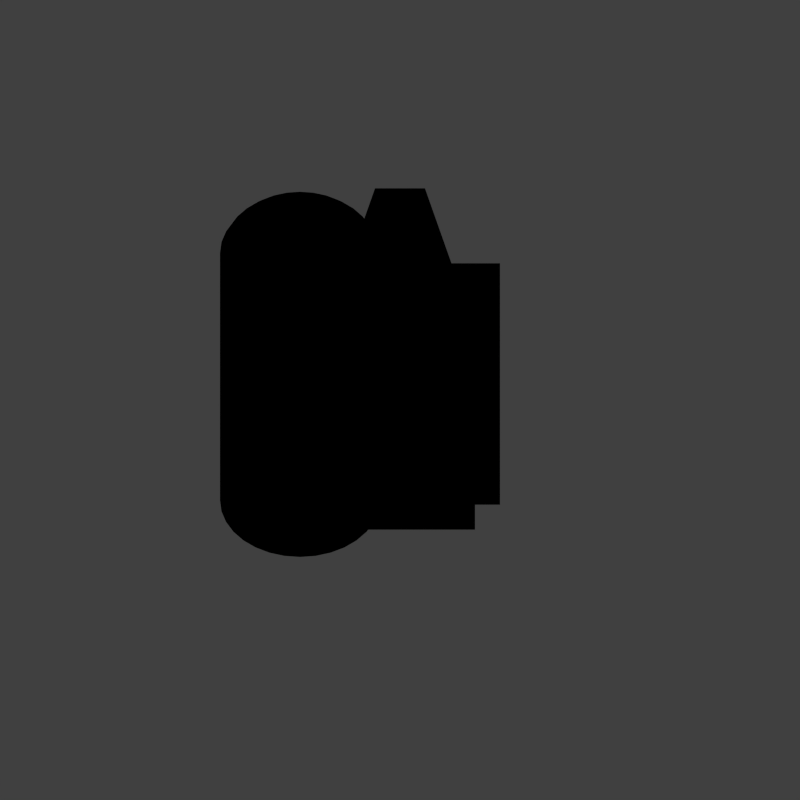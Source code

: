 # Source: crystallizer.blend  (saved by Blender 2.75.0; exported with 4.5.12 LTS)
import bpy
from mathutils import Matrix  # noqa: F401  (used for matrix-valued properties, if any)

bpy.ops.wm.read_factory_settings(use_empty=True)
scene = bpy.context.scene
scene.name = 'Scene'

# ---- collections
col_collection_1 = bpy.data.collections.new('Collection 1'); scene.collection.children.link(col_collection_1)
col_collection_1.hide_render = True
col_collection_1.hide_viewport = True
col_collection_2 = bpy.data.collections.new('Collection 2'); scene.collection.children.link(col_collection_2)

# ---- materials (node trees are filled in below, after node groups)
mat_base = bpy.data.materials.new('Base')
mat_base.alpha_threshold = 0.0
mat_base.use_transparent_shadow = False
mat_base.roughness = 0.5
mat_grid = bpy.data.materials.new('Grid')
mat_grid.alpha_threshold = 0.0
mat_grid.use_transparent_shadow = False
mat_grid.diffuse_color = (0.0, 1.0, 0.0, 1.0)
mat_grid.roughness = 0.5
mat_ground = bpy.data.materials.new('Ground')
mat_ground.alpha_threshold = 0.0
mat_ground.use_transparent_shadow = False
mat_ground.pass_index = 1
mat_ground.roughness = 0.5

# ---- material node trees

# ---- world
world_world = bpy.data.worlds.new('World'); scene.world = world_world
world_world.color = (0.05088, 0.05088, 0.05088)
world_world.use_sun_shadow = False
world_world.sun_shadow_jitter_overblur = 0.0
world_world.cycles.sampling_method = 'MANUAL'
world_world.cycles.sample_map_resolution = 256

# ---- cameras
cam_camera = bpy.data.cameras.new('Camera')
cam_camera.type = 'ORTHO'
cam_camera.clip_start = 0.01
cam_camera.clip_end = 25.0
cam_camera.lens = 35.0
cam_camera.sensor_width = 32.0
cam_camera.sensor_height = 18.0
cam_camera.ortho_scale = 8.0
cam_camera.display_size = 2.0
cam_camera.dof.focus_distance = 0.0
cam_camera.dof.aperture_fstop = 128.0
cam_camera.dof.aperture_blades = 6

# ---- lights
light_sun = bpy.data.lights.new('Sun', 'SUN')
light_sun.transmission_factor = 0.0
light_sun.angle = 0.1993
light_sun.energy = 1.0
light_sun.shadow_buffer_clip_start = 0.5
light_sun.shadow_soft_size = 0.1
light_sun.shadow_cascade_max_distance = 1000.0
light_sun.cycles.use_multiple_importance_sampling = False

# ---- meshes
me_cube_001 = bpy.data.meshes.new('Cube.001')
me_cube_001.from_pydata([(-2.0, -2.0, 0.0), (-2.0, -2.0, 4.0), (-2.0, 2.0, 0.0), (-2.0, 2.0, 4.0), (2.0, -2.0, 0.0), (2.0, -2.0, 4.0), (2.0, 2.0, 0.0), (2.0, 2.0, 4.0), (-1.156, -2.0, 0.2154), (-1.306, -2.0, 0.2609), (-1.444, -2.0, 0.3348), (-1.566, -2.0, 0.4343), (-1.665, -2.0, 0.5555), (-1.739, -2.0, 0.6939), (-1.785, -2.0, 0.8439), (-1.8, -2.0, 1.0), (-1.785, -2.0, 1.156), (-1.739, -2.0, 1.306), (-1.665, -2.0, 1.444), (-1.566, -2.0, 1.566), (-1.444, -2.0, 1.665), (-1.306, -2.0, 1.739), (-1.156, -2.0, 1.785), (-1.0, -2.0, 1.8), (-0.8439, -2.0, 1.785), (-0.6939, -2.0, 1.739), (-0.5555, -2.0, 1.665), (-0.4343, -2.0, 1.566), (-0.3348, -2.0, 1.444), (-0.2609, -2.0, 1.306), (-0.2154, -2.0, 1.156), (-0.2, -2.0, 1.0), (-0.2154, -2.0, 0.8439), (-0.2609, -2.0, 0.6939), (-0.3348, -2.0, 0.5555), (-0.4343, -2.0, 0.4343), (-0.5555, -2.0, 0.3348), (-0.6939, -2.0, 0.2609), (-0.8439, -2.0, 0.2154), (-1.0, -2.0, 0.2), (-1.097, 1.8, 0.511), (-1.156, 1.5, 0.2154), (-1.117, 1.753, 0.4135), (-1.133, 1.683, 0.3308), (-1.147, 1.599, 0.2616), (-1.191, 1.8, 0.5394), (-1.306, 1.5, 0.2609), (-1.229, 1.753, 0.4475), (-1.261, 1.683, 0.3697), (-1.288, 1.599, 0.3044), (-1.277, 1.8, 0.5855), (-1.444, 1.5, 0.3348), (-1.332, 1.753, 0.5028), (-1.379, 1.683, 0.4327), (-1.418, 1.599, 0.374), (-1.353, 1.8, 0.6475), (-1.566, 1.5, 0.4343), (-1.423, 1.753, 0.5772), (-1.482, 1.683, 0.5176), (-1.532, 1.599, 0.4676), (-1.415, 1.8, 0.723), (-1.665, 1.5, 0.5555), (-1.497, 1.753, 0.6678), (-1.567, 1.683, 0.6209), (-1.626, 1.599, 0.5817), (-1.461, 1.8, 0.8092), (-1.739, 1.5, 0.6939), (-1.552, 1.753, 0.7712), (-1.63, 1.683, 0.7389), (-1.696, 1.599, 0.7119), (-1.489, 1.8, 0.9027), (-1.785, 1.5, 0.8439), (-1.586, 1.753, 0.8833), (-1.669, 1.683, 0.8669), (-1.738, 1.599, 0.8531), (-1.499, 1.8, 1.0), (-1.8, 1.5, 1.0), (-1.598, 1.753, 1.0), (-1.682, 1.683, 1.0), (-1.753, 1.599, 1.0), (-1.489, 1.8, 1.097), (-1.785, 1.5, 1.156), (-1.586, 1.753, 1.117), (-1.669, 1.683, 1.133), (-1.738, 1.599, 1.147), (-1.461, 1.8, 1.191), (-1.739, 1.5, 1.306), (-1.552, 1.753, 1.229), (-1.63, 1.683, 1.261), (-1.696, 1.599, 1.288), (-1.415, 1.8, 1.277), (-1.665, 1.5, 1.444), (-1.497, 1.753, 1.332), (-1.567, 1.683, 1.379), (-1.626, 1.599, 1.418), (-1.353, 1.8, 1.353), (-1.566, 1.5, 1.566), (-1.423, 1.753, 1.423), (-1.482, 1.683, 1.482), (-1.532, 1.599, 1.532), (-1.277, 1.8, 1.415), (-1.444, 1.5, 1.665), (-1.332, 1.753, 1.497), (-1.379, 1.683, 1.567), (-1.418, 1.599, 1.626), (-1.191, 1.8, 1.461), (-1.306, 1.5, 1.739), (-1.229, 1.753, 1.552), (-1.261, 1.683, 1.63), (-1.288, 1.599, 1.696), (-1.097, 1.8, 1.489), (-1.156, 1.5, 1.785), (-1.117, 1.753, 1.586), (-1.133, 1.683, 1.669), (-1.147, 1.599, 1.738), (-1.0, 1.8, 1.499), (-1.0, 1.5, 1.8), (-1.0, 1.753, 1.598), (-1.0, 1.683, 1.682), (-1.0, 1.599, 1.753), (-0.9027, 1.8, 1.489), (-0.8439, 1.5, 1.785), (-0.8833, 1.753, 1.586), (-0.8669, 1.683, 1.669), (-0.8531, 1.599, 1.738), (-0.8092, 1.8, 1.461), (-0.6939, 1.5, 1.739), (-0.7712, 1.753, 1.552), (-0.7389, 1.683, 1.63), (-0.7119, 1.599, 1.696), (-0.723, 1.8, 1.415), (-0.5555, 1.5, 1.665), (-0.6678, 1.753, 1.497), (-0.6209, 1.683, 1.567), (-0.5817, 1.599, 1.626), (-0.6475, 1.8, 1.353), (-0.4343, 1.5, 1.566), (-0.5772, 1.753, 1.423), (-0.5176, 1.683, 1.482), (-0.4676, 1.599, 1.532), (-0.5855, 1.8, 1.277), (-0.3348, 1.5, 1.444), (-0.5028, 1.753, 1.332), (-0.4327, 1.683, 1.379), (-0.374, 1.599, 1.418), (-0.5394, 1.8, 1.191), (-0.2609, 1.5, 1.306), (-0.4475, 1.753, 1.229), (-0.3697, 1.683, 1.261), (-0.3044, 1.599, 1.288), (-0.511, 1.8, 1.097), (-0.2154, 1.5, 1.156), (-0.4135, 1.753, 1.117), (-0.3308, 1.683, 1.133), (-0.2616, 1.599, 1.147), (-0.5015, 1.8, 1.0), (-0.2, 1.5, 1.0), (-0.402, 1.753, 1.0), (-0.3177, 1.683, 1.0), (-0.2471, 1.599, 1.0), (-0.511, 1.8, 0.9027), (-0.2154, 1.5, 0.8439), (-0.4135, 1.753, 0.8833), (-0.3308, 1.683, 0.8669), (-0.2616, 1.599, 0.8531), (-0.5394, 1.8, 0.8092), (-0.2609, 1.5, 0.6939), (-0.4475, 1.753, 0.7712), (-0.3697, 1.683, 0.7389), (-0.3044, 1.599, 0.7119), (-0.5855, 1.8, 0.723), (-0.3348, 1.5, 0.5555), (-0.5028, 1.753, 0.6678), (-0.4327, 1.683, 0.6209), (-0.374, 1.599, 0.5817), (-0.6475, 1.8, 0.6475), (-0.4343, 1.5, 0.4343), (-0.5772, 1.753, 0.5772), (-0.5176, 1.683, 0.5176), (-0.4676, 1.599, 0.4676), (-0.723, 1.8, 0.5855), (-0.5555, 1.5, 0.3348), (-0.6678, 1.753, 0.5028), (-0.6209, 1.683, 0.4327), (-0.5817, 1.599, 0.374), (-0.8092, 1.8, 0.5394), (-0.6939, 1.5, 0.2609), (-0.7712, 1.753, 0.4475), (-0.7389, 1.683, 0.3697), (-0.7119, 1.599, 0.3044), (-0.9027, 1.8, 0.511), (-0.8439, 1.5, 0.2154), (-0.8833, 1.753, 0.4135), (-0.8669, 1.683, 0.3308), (-0.8531, 1.599, 0.2616), (-1.0, 1.8, 0.5015), (-1.0, 1.5, 0.2), (-1.0, 1.753, 0.402), (-1.0, 1.683, 0.3177), (-1.0, 1.599, 0.2471)], [(0, 1), (1, 3), (3, 2), (2, 0), (3, 7), (7, 6), (6, 2), (7, 5), (5, 4), (4, 6), (5, 1), (0, 4)], [(39, 196, 191, 38), (38, 191, 186, 37), (37, 186, 181, 36), (36, 181, 176, 35), (35, 176, 171, 34), (34, 171, 166, 33), (33, 166, 161, 32), (32, 161, 156, 31), (31, 156, 151, 30), (30, 151, 146, 29), (29, 146, 141, 28), (28, 141, 136, 27), (27, 136, 131, 26), (26, 131, 126, 25), (25, 126, 121, 24), (24, 121, 116, 23), (23, 116, 111, 22), (22, 111, 106, 21), (21, 106, 101, 20), (20, 101, 96, 19), (19, 96, 91, 18), (18, 91, 86, 17), (17, 86, 81, 16), (16, 81, 76, 15), (15, 76, 71, 14), (14, 71, 66, 13), (13, 66, 61, 12), (12, 61, 56, 11), (11, 56, 51, 10), (10, 51, 46, 9), (9, 46, 41, 8), (190, 195, 40, 45, 50, 55, 60, 65, 70, 75, 80, 85, 90, 95, 100, 105, 110, 115, 120, 125, 130, 135, 140, 145, 150, 155, 160, 165, 170, 175, 180, 185), (39, 38, 37, 36, 35, 34, 33, 32, 31, 30, 29, 28, 27, 26, 25, 24, 23, 22, 21, 20, 19, 18, 17, 16, 15, 14, 13, 12, 11, 10, 9, 8), (196, 41, 44, 199), (199, 44, 43, 198), (198, 43, 42, 197), (197, 42, 40, 195), (46, 51, 54, 49), (49, 54, 53, 48), (48, 53, 52, 47), (47, 52, 50, 45), (56, 61, 64, 59), (59, 64, 63, 58), (58, 63, 62, 57), (57, 62, 60, 55), (66, 71, 74, 69), (69, 74, 73, 68), (68, 73, 72, 67), (67, 72, 70, 65), (76, 81, 84, 79), (79, 84, 83, 78), (78, 83, 82, 77), (77, 82, 80, 75), (86, 91, 94, 89), (89, 94, 93, 88), (88, 93, 92, 87), (87, 92, 90, 85), (41, 46, 49, 44), (44, 49, 48, 43), (43, 48, 47, 42), (42, 47, 45, 40), (61, 66, 69, 64), (64, 69, 68, 63), (63, 68, 67, 62), (62, 67, 65, 60), (51, 56, 59, 54), (54, 59, 58, 53), (53, 58, 57, 52), (52, 57, 55, 50), (96, 101, 104, 99), (99, 104, 103, 98), (98, 103, 102, 97), (97, 102, 100, 95), (106, 111, 114, 109), (109, 114, 113, 108), (108, 113, 112, 107), (107, 112, 110, 105), (116, 121, 124, 119), (119, 124, 123, 118), (118, 123, 122, 117), (117, 122, 120, 115), (91, 96, 99, 94), (94, 99, 98, 93), (93, 98, 97, 92), (92, 97, 95, 90), (81, 86, 89, 84), (84, 89, 88, 83), (83, 88, 87, 82), (82, 87, 85, 80), (71, 76, 79, 74), (74, 79, 78, 73), (73, 78, 77, 72), (72, 77, 75, 70), (126, 131, 134, 129), (129, 134, 133, 128), (128, 133, 132, 127), (127, 132, 130, 125), (136, 141, 144, 139), (139, 144, 143, 138), (138, 143, 142, 137), (137, 142, 140, 135), (146, 151, 154, 149), (149, 154, 153, 148), (148, 153, 152, 147), (147, 152, 150, 145), (101, 106, 109, 104), (104, 109, 108, 103), (103, 108, 107, 102), (102, 107, 105, 100), (121, 126, 129, 124), (124, 129, 128, 123), (123, 128, 127, 122), (122, 127, 125, 120), (111, 116, 119, 114), (114, 119, 118, 113), (113, 118, 117, 112), (112, 117, 115, 110), (161, 166, 169, 164), (164, 169, 168, 163), (163, 168, 167, 162), (162, 167, 165, 160), (171, 176, 179, 174), (174, 179, 178, 173), (173, 178, 177, 172), (172, 177, 175, 170), (181, 186, 189, 184), (184, 189, 188, 183), (183, 188, 187, 182), (182, 187, 185, 180), (141, 146, 149, 144), (144, 149, 148, 143), (143, 148, 147, 142), (142, 147, 145, 140), (131, 136, 139, 134), (134, 139, 138, 133), (133, 138, 137, 132), (132, 137, 135, 130), (151, 156, 159, 154), (154, 159, 158, 153), (153, 158, 157, 152), (152, 157, 155, 150), (186, 191, 194, 189), (189, 194, 193, 188), (188, 193, 192, 187), (187, 192, 190, 185), (191, 196, 199, 194), (194, 199, 198, 193), (193, 198, 197, 192), (192, 197, 195, 190), (176, 181, 184, 179), (179, 184, 183, 178), (178, 183, 182, 177), (177, 182, 180, 175), (166, 171, 174, 169), (169, 174, 173, 168), (168, 173, 172, 167), (167, 172, 170, 165), (156, 161, 164, 159), (159, 164, 163, 158), (158, 163, 162, 157), (157, 162, 160, 155), (8, 41, 196, 39)])
me_cube_001.use_remesh_preserve_volume = False
me_cube_001.use_remesh_preserve_attributes = False
me_cube_001.use_mirror_vertex_groups = False
me_cube_001.update()
me_cube = bpy.data.meshes.new('Cube')
me_cube.from_pydata([(-0.75, -1.414, 0.0), (-0.25, -1.414, 2.0), (-0.25, 1.414, 2.0), (0.75, -1.414, 0.0), (0.25, -1.414, 2.0), (0.25, 1.414, 2.0), (-0.25, 0.3536, 2.0), (-0.75, 1.061, 0.0), (0.25, 0.3536, 2.0), (0.75, 1.061, 0.0), (-0.25, -0.3536, 2.0), (-0.75, -1.061, 0.0), (0.25, -0.3536, 2.0), (0.75, -1.061, 0.0), (-1.0, 1.061, 0.0), (1.0, 0.3536, 2.0), (1.0, 1.061, 0.0), (1.0, -0.3536, 2.0), (1.0, -1.061, 0.0), (0.615, -1.273, 0.1), (-0.615, -1.273, 0.1), (-0.185, -1.273, 1.9), (0.185, -1.273, 1.9), (0.615, -1.414, 0.1), (-0.615, -1.414, 0.1), (-0.185, -1.414, 1.9), (0.185, -1.414, 1.9), (0.75, 1.414, 0.0), (-0.75, 1.414, 0.0), (-0.615, 1.273, 0.1), (0.615, 1.273, 0.1), (0.185, 1.273, 1.9), (-0.185, 1.273, 1.9), (-0.615, 1.414, 0.1), (0.615, 1.414, 0.1), (0.185, 1.414, 1.9), (-0.185, 1.414, 1.9), (-1.0, 0.3536, 2.0), (-1.0, -1.061, 0.0), (-1.0, -0.3536, 2.0), (-0.9, -0.8697, 0.1), (-0.9, 0.8697, 0.1), (-0.9, 0.2616, 1.9), (-0.9, -0.2616, 1.9), (-1.0, -0.8697, 0.1), (-1.0, 0.8697, 0.1), (-1.0, 0.2616, 1.9), (-1.0, -0.2616, 1.9), (0.9, 0.8697, 0.1), (0.9, -0.8697, 0.1), (0.9, -0.2616, 1.9), (0.9, 0.2616, 1.9), (1.0, 0.8697, 0.1), (1.0, -0.8697, 0.1), (1.0, -0.2616, 1.9), (1.0, 0.2616, 1.9)], [], [(8, 5, 2, 6), (3, 0, 11, 13), (13, 12, 4, 3), (1, 4, 12, 10), (0, 1, 10, 11), (13, 11, 7, 9), (13, 18, 17, 12), (9, 8, 15, 16), (9, 16, 18, 13), (17, 15, 8, 12), (29, 32, 31, 30), (10, 12, 8, 6), (19, 22, 21, 20), (1, 25, 26, 4), (4, 26, 23, 3), (3, 23, 24, 0), (0, 24, 25, 1), (21, 25, 24, 20), (19, 20, 24, 23), (22, 19, 23, 26), (21, 22, 26, 25), (28, 33, 34, 27), (31, 35, 34, 30), (29, 30, 34, 33), (32, 29, 33, 36), (31, 32, 36, 35), (48, 51, 50, 49), (40, 43, 42, 41), (37, 46, 47, 39), (39, 47, 44, 38), (42, 46, 45, 41), (40, 41, 45, 44), (43, 40, 44, 47), (42, 43, 47, 46), (50, 54, 53, 49), (48, 49, 53, 52), (51, 48, 52, 55), (50, 51, 55, 54), (6, 2, 28, 7), (2, 36, 33, 28), (7, 28, 27, 9), (5, 8, 9, 27), (7, 14, 37, 6), (11, 38, 14, 7), (5, 35, 36, 2), (37, 39, 10, 6), (11, 10, 39, 38), (27, 34, 35, 5), (15, 55, 52, 16), (17, 54, 55, 15), (38, 44, 45, 14), (14, 45, 46, 37), (16, 52, 53, 18), (18, 53, 54, 17)])
_uv = me_cube.uv_layers.new(name='UVMap')
_uv.uv.foreach_set('vector', [0.0, 0.0, 0.0, 0.0, 0.0, 0.0, 0.0, 0.0, 0.0, 0.0, 0.0, 0.0, 0.0, 0.0, 0.0, 0.0, 0.0, 0.0, 0.0, 0.0, 0.0, 0.0, 0.0, 0.0, 0.0, 0.0, 0.0, 0.0, 0.0, 0.0, 0.0, 0.0, 0.0, 0.0, 0.0, 0.0, 0.0, 0.0, 0.0, 0.0, 0.0, 0.0, 0.0, 0.0, 0.0, 0.0, 0.0, 0.0, 0.0, 0.0, 0.0, 0.0, 0.0, 0.0, 0.0, 0.0, 0.0, 0.0, 0.0, 0.0, 0.0, 0.0, 0.0, 0.0, 0.0, 0.0, 0.0, 0.0, 0.0, 0.0, 0.0, 0.0, 0.0, 0.0, 0.0, 0.0, 0.0, 0.0, 0.0, 0.0, 0.0, 0.0, 0.0, 0.0, 0.0, 0.0, 0.0, 0.0, 0.0, 0.0, 0.0, 0.0, 0.0, 0.0, 0.0, 0.0, 0.0, 0.0, 0.0, 0.0, 0.0, 0.0, 0.0, 0.0, 0.0, 0.0, 0.0, 0.0, 0.0, 0.0, 0.0, 0.0, 0.0, 0.0, 0.0, 0.0, 0.0, 0.0, 0.0, 0.0, 0.0, 0.0, 0.0, 0.0, 0.0, 0.0, 0.0, 0.0, 0.0, 0.0, 0.0, 0.0, 0.0, 0.0, 0.0, 0.0, 0.0, 0.0, 0.0, 0.0, 0.0, 0.0, 0.0, 0.0, 0.0, 0.0, 0.0, 0.0, 0.0, 0.0, 0.0, 0.0, 0.0, 0.0, 0.0, 0.0, 0.0, 0.0, 0.0, 0.0, 0.0, 0.0, 0.0, 0.0, 0.0, 0.0, 0.0, 0.0, 0.0, 0.0, 0.0, 0.0, 0.0, 0.0, 0.0, 0.0, 0.0, 0.0, 0.0, 0.0, 0.0, 0.0, 0.0, 0.0, 0.0, 0.0, 0.0, 0.0, 0.0, 0.0, 0.0, 0.0, 0.0, 0.0, 0.0, 0.0, 0.0, 0.0, 0.0, 0.0, 0.0, 0.0, 0.0, 0.0, 0.0, 0.0, 0.0, 0.0, 0.0, 0.0, 0.0, 0.0, 0.0, 0.0, 0.0, 0.0, 0.0, 0.0, 0.0, 0.0, 0.0, 0.0, 0.0, 0.0, 0.0, 0.0, 0.0, 0.0, 0.0, 0.0, 0.0, 0.0, 0.0, 0.0, 0.0, 0.0, 0.0, 0.0, 0.0, 0.0, 0.0, 0.0, 0.0, 0.0, 0.0, 0.0, 0.0, 0.0, 0.0, 0.0, 0.0, 0.0, 0.0, 0.0, 0.0, 0.0, 0.0, 0.0, 0.0, 0.0, 0.0, 0.0, 0.0, 0.0, 0.0, 0.0, 0.0, 0.0, 0.0, 0.0, 0.0, 0.0, 0.0, 0.0, 0.0, 0.0, 0.0, 0.0, 0.0, 0.0, 0.0, 0.0, 0.0, 0.0, 0.0, 0.0, 0.0, 0.0, 0.0, 0.0, 0.0, 0.0, 0.0, 0.0, 0.0, 0.0, 0.0, 0.0, 0.0, 0.0, 0.0, 0.0, 0.0, 0.0, 0.0, 0.0, 0.0, 0.0, 0.0, 0.0, 0.0, 0.0, 0.0, 0.0, 0.0, 0.0, 0.0, 0.0, 0.0, 0.0, 0.0, 0.0, 0.0, 0.0, 0.0, 0.0, 0.0, 0.0, 0.0, 0.0, 0.0, 0.0, 0.0, 0.0, 0.0, 0.0, 0.0, 0.0, 0.0, 0.0, 0.0, 0.0, 0.0, 0.0, 0.0, 0.0, 0.0, 0.0, 0.0, 0.0, 0.0, 0.0, 0.0, 0.0, 0.0, 0.0, 0.0, 0.0, 0.0, 0.0, 0.0, 0.0, 0.0, 0.0, 0.0, 0.0, 0.0, 0.0, 0.0, 0.0, 0.0, 0.0, 0.0, 0.0, 0.0, 0.0, 0.0, 0.0, 0.0, 0.0, 0.0, 0.0, 0.0, 0.0, 0.0, 0.0, 0.0, 0.0, 0.0, 0.0, 0.0, 0.0, 0.0, 0.0, 0.0, 0.0, 0.0, 0.0, 0.0, 0.0, 0.0, 0.0, 0.0, 0.0, 0.0, 0.0, 0.0, 0.0, 0.0, 0.0, 0.0, 0.0, 0.0, 0.0, 0.0, 0.0, 0.0, 0.0, 0.0, 0.0, 0.0, 0.0, 0.0, 0.0, 0.0, 0.0, 0.0, 0.0, 0.0, 0.0, 0.0, 0.0])
me_cube.materials.append(mat_base)
me_cube.use_remesh_preserve_volume = False
me_cube.use_remesh_preserve_attributes = False
me_cube.use_mirror_vertex_groups = False
me_cube.update()
me_cube_002 = bpy.data.meshes.new('Cube.002')
me_cube_002.from_pydata([(1.0, -1.414, -1.414), (3.5, -2.475, -2.475), (2.0, -2.121, -2.121), (4.0, -2.828, -2.828), (3.0, -2.828, -2.828), (3.0, -2.121, -2.121), (4.0, -2.121, -2.121), (2.5, -1.768, -1.768), (1.5, -1.061, -1.061), (-2.5, 1.768, 1.768), (-1.5, 1.061, 1.061), (-0.5, 0.3536, 0.3536), (0.5, -0.3536, -0.3536), (-3.5, 2.475, 2.475), (-1.0, 0.0, 1.192e-07), (-3.0, 1.768, 1.768), (0.0, -0.7071, -0.7071), (1.0, 0.0, 1.192e-07), (1.0, -0.7071, -0.7071), (0.0, 0.0, 1.192e-07), (2.0, -0.7071, -0.7071), (2.0, -1.414, -1.414), (-2.0, 1.768, 1.768), (3.0, -1.414, -1.414), (-2.5, 2.121, 2.121), (-1.0, 0.3536, 0.3536), (0.0, 0.3536, 0.3536), (-3.0, 1.414, 1.414), (-1.5, 0.7071, 0.7071), (-2.0, 0.7071, 0.7071), (-2.5, 1.414, 1.414), (-1.0, 1.414, 1.414), (-1.0, 0.7071, 0.7071), (-2.0, 1.414, 1.414), (0.0, 0.7071, 0.7071), (-2.0, 1.061, 1.061), (1.0, -1.061, -1.061), (2.0, -1.061, -1.061), (0.5, -0.7071, -0.7071), (-0.5, 0.0, 1.192e-07), (0.0, -0.3536, -0.3536), (3.0, -1.768, -1.768), (1.5, -1.414, -1.414), (2.0, -1.768, -1.768), (-3.5, 2.121, 2.121), (-3.5, 2.828, 2.828), (-4.0, 2.121, 2.121), (-3.0, 2.828, 2.828), (-3.0, 2.121, 2.121), (-4.0, 2.828, 2.828), (-3.0, 2.475, 2.475), (-2.0, 2.121, 2.121), (-4.0, 2.475, 2.475), (-1.5, 1.414, 1.414), (-0.5, 0.7071, 0.7071), (-1.0, 1.061, 1.061), (2.5, -1.414, -1.414), (0.5, 0.0, 1.192e-07), (1.5, -0.7071, -0.7071), (1.0, -0.3536, -0.3536), (3.0, -2.475, -2.475), (4.0, -2.475, -2.475), (3.5, -2.828, -2.828), (2.5, -2.121, -2.121), (3.5, -2.121, -2.121), (-2.0, -1.414, -1.414), (-3.0, -2.121, -2.121), (-4.0, -2.828, -2.828), (-1.0, -0.7071, -0.7071), (2.0, 1.414, 1.414), (3.0, 2.121, 2.121), (4.0, 2.828, 2.828), (1.0, 0.7071, 0.7071), (0.5, 0.3536, 0.3536), (-1.5, -1.061, -1.061), (-2.5, -1.768, -1.768), (-3.5, -2.475, -2.475), (-0.5, -0.3536, -0.3536), (2.5, 1.768, 1.768), (3.5, 2.475, 2.475), (1.5, 1.061, 1.061)], [(47, 71), (6, 71), (23, 70), (51, 70), (46, 67), (4, 67), (2, 66), (27, 66), (31, 69), (20, 69), (0, 65), (29, 65), (34, 72), (17, 72), (16, 68), (14, 68), (50, 79), (64, 79), (60, 76), (44, 76), (22, 78), (56, 78), (43, 75), (30, 75), (55, 80), (58, 80), (36, 74), (28, 74), (26, 73), (57, 73), (40, 77), (39, 77)], [(1, 60, 4, 62), (7, 63, 5, 41), (8, 58, 18, 36), (9, 30, 33, 22), (10, 55, 31, 53), (11, 39, 19, 26), (12, 38, 18, 59), (64, 5, 60, 1), (6, 64, 1, 61), (61, 1, 62, 3), (43, 2, 63, 7), (21, 43, 7, 56), (56, 7, 41, 23), (37, 20, 58, 8), (21, 37, 8, 42), (42, 8, 36, 0), (15, 27, 30, 9), (48, 15, 9, 24), (24, 9, 22, 51), (28, 32, 55, 10), (29, 28, 10, 35), (35, 10, 53, 33), (13, 44, 48, 50), (25, 14, 39, 11), (32, 25, 11, 54), (54, 11, 26, 34), (40, 16, 38, 12), (19, 40, 12, 57), (57, 12, 59, 17), (52, 46, 44, 13), (49, 52, 13, 45), (45, 13, 50, 47)])
me_cube_002.materials.append(mat_grid)
me_cube_002.use_remesh_preserve_volume = False
me_cube_002.use_remesh_preserve_attributes = False
me_cube_002.use_mirror_vertex_groups = False
me_cube_002.update()
me_plane = bpy.data.meshes.new('Plane')
me_plane.from_pydata([(-1.0, -1.0, 0.0), (1.0, -1.0, 0.0), (-1.0, 1.0, 0.0), (1.0, 1.0, 0.0)], [], [(0, 1, 3, 2)])
me_plane.materials.append(mat_ground)
me_plane.use_remesh_preserve_volume = False
me_plane.use_remesh_preserve_attributes = False
me_plane.use_mirror_vertex_groups = False
me_plane.update()

# ---- objects
ob_cube_002 = bpy.data.objects.new('Cube.002', me_cube_001)
ob_sun = bpy.data.objects.new('Sun', light_sun)
ob_cube = bpy.data.objects.new('Cube', me_cube)
ob_cube_001 = bpy.data.objects.new('Cube.001', me_cube_002)
ob_camera = bpy.data.objects.new('Camera', cam_camera)
ob_plane = bpy.data.objects.new('Plane', me_plane)

# ---- transforms, parenting, visibility, modifiers, constraints
ob_cube_002.location = (0.0, 0.0, 0.0)
ob_cube_002.lineart.crease_threshold = 0.0
ob_sun.location = (-3.0, 0.0, 7.0)
ob_sun.rotation_euler = (0.0, -0.5236, 0.0)
ob_sun.lineart.crease_threshold = 0.0
ob_cube.location = (0.0, 0.0, 0.0)
ob_cube.hide_viewport = True
ob_cube.lineart.crease_threshold = 0.0
ob_cube_001.location = (0.0, 0.42, 0.0)
ob_cube_001.lineart.crease_threshold = 0.0
ob_camera.parent = ob_cube_001
ob_camera.location = (0.0, -5.0, 5.0)
ob_camera.rotation_euler = (0.7854, 0.0, 0.0)
ob_camera.hide_viewport = True
ob_camera.lineart.crease_threshold = 0.0
ob_plane.location = (0.0, 0.0, 0.0)
ob_plane.scale = (10.0, 10.0, 10.0)
ob_plane.hide_viewport = True
ob_plane.lineart.crease_threshold = 0.0

# ---- collection membership
col_collection_1.objects.link(ob_cube_002)
col_collection_1.objects.link(ob_sun)
col_collection_1.objects.link(ob_cube)
col_collection_1.objects.link(ob_cube_001)
col_collection_1.objects.link(ob_camera)
col_collection_2.objects.link(ob_cube_002)
col_collection_2.objects.link(ob_plane)
col_collection_2.objects.link(ob_sun)
col_collection_2.objects.link(ob_cube)
col_collection_2.objects.link(ob_camera)
def _layer_coll(name, lc=None):
    lc = lc or bpy.context.view_layer.layer_collection
    for c in lc.children:
        if c.name == name: return c
        r = _layer_coll(name, c)
        if r: return r
_layer_coll('Collection 1').holdout = True
_layer_coll('Collection 2').indirect_only = True

# ---- scene / render settings (as saved in the file)
scene.camera = ob_camera
scene.frame_start = 1; scene.frame_end = 250; scene.frame_set(79)
scene.render.engine = 'BLENDER_EEVEE_NEXT'
scene.render.image_settings.compression = 100
scene.render.resolution_x = 2048
scene.render.resolution_y = 2048
scene.render.dither_intensity = 0.0
scene.render.film_transparent = True
scene.cycles.use_denoising = False
scene.cycles.samples = 10
scene.cycles.sampling_pattern = 'TABULATED_SOBOL'
scene.cycles.light_sampling_threshold = 0.0
scene.cycles.use_adaptive_sampling = False
scene.cycles.use_light_tree = False
scene.cycles.blur_glossy = 0.0
scene.cycles.pixel_filter_type = 'GAUSSIAN'
scene.cycles.sample_clamp_indirect = 0.0
scene.view_settings.view_transform = 'Standard'
bpy.context.view_layer.update()
